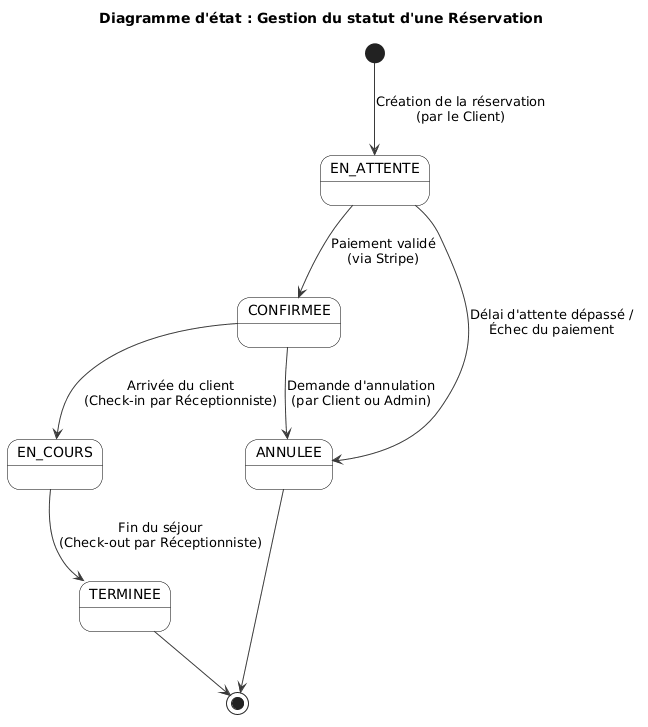

The diagram above was rendered by PlantUML. Its source (embedded in the PNG):
@startuml
skinparam state {
  BackgroundColor White
  BorderColor Black
  ArrowColor #2C3E50
}
skinparam monochrome true
skinparam shadowing false

title Diagramme d'état : Gestion du statut d'une Réservation

[*] --> EN_ATTENTE : Création de la réservation\n(par le Client)

EN_ATTENTE --> CONFIRMEE : Paiement validé\n(via Stripe)
EN_ATTENTE --> ANNULEE : Délai d'attente dépassé /\nÉchec du paiement

CONFIRMEE --> EN_COURS : Arrivée du client\n(Check-in par Réceptionniste)
CONFIRMEE --> ANNULEE : Demande d'annulation\n(par Client ou Admin)

EN_COURS --> TERMINEE : Fin du séjour\n(Check-out par Réceptionniste)

ANNULEE --> [*]
TERMINEE --> [*]
@enduml